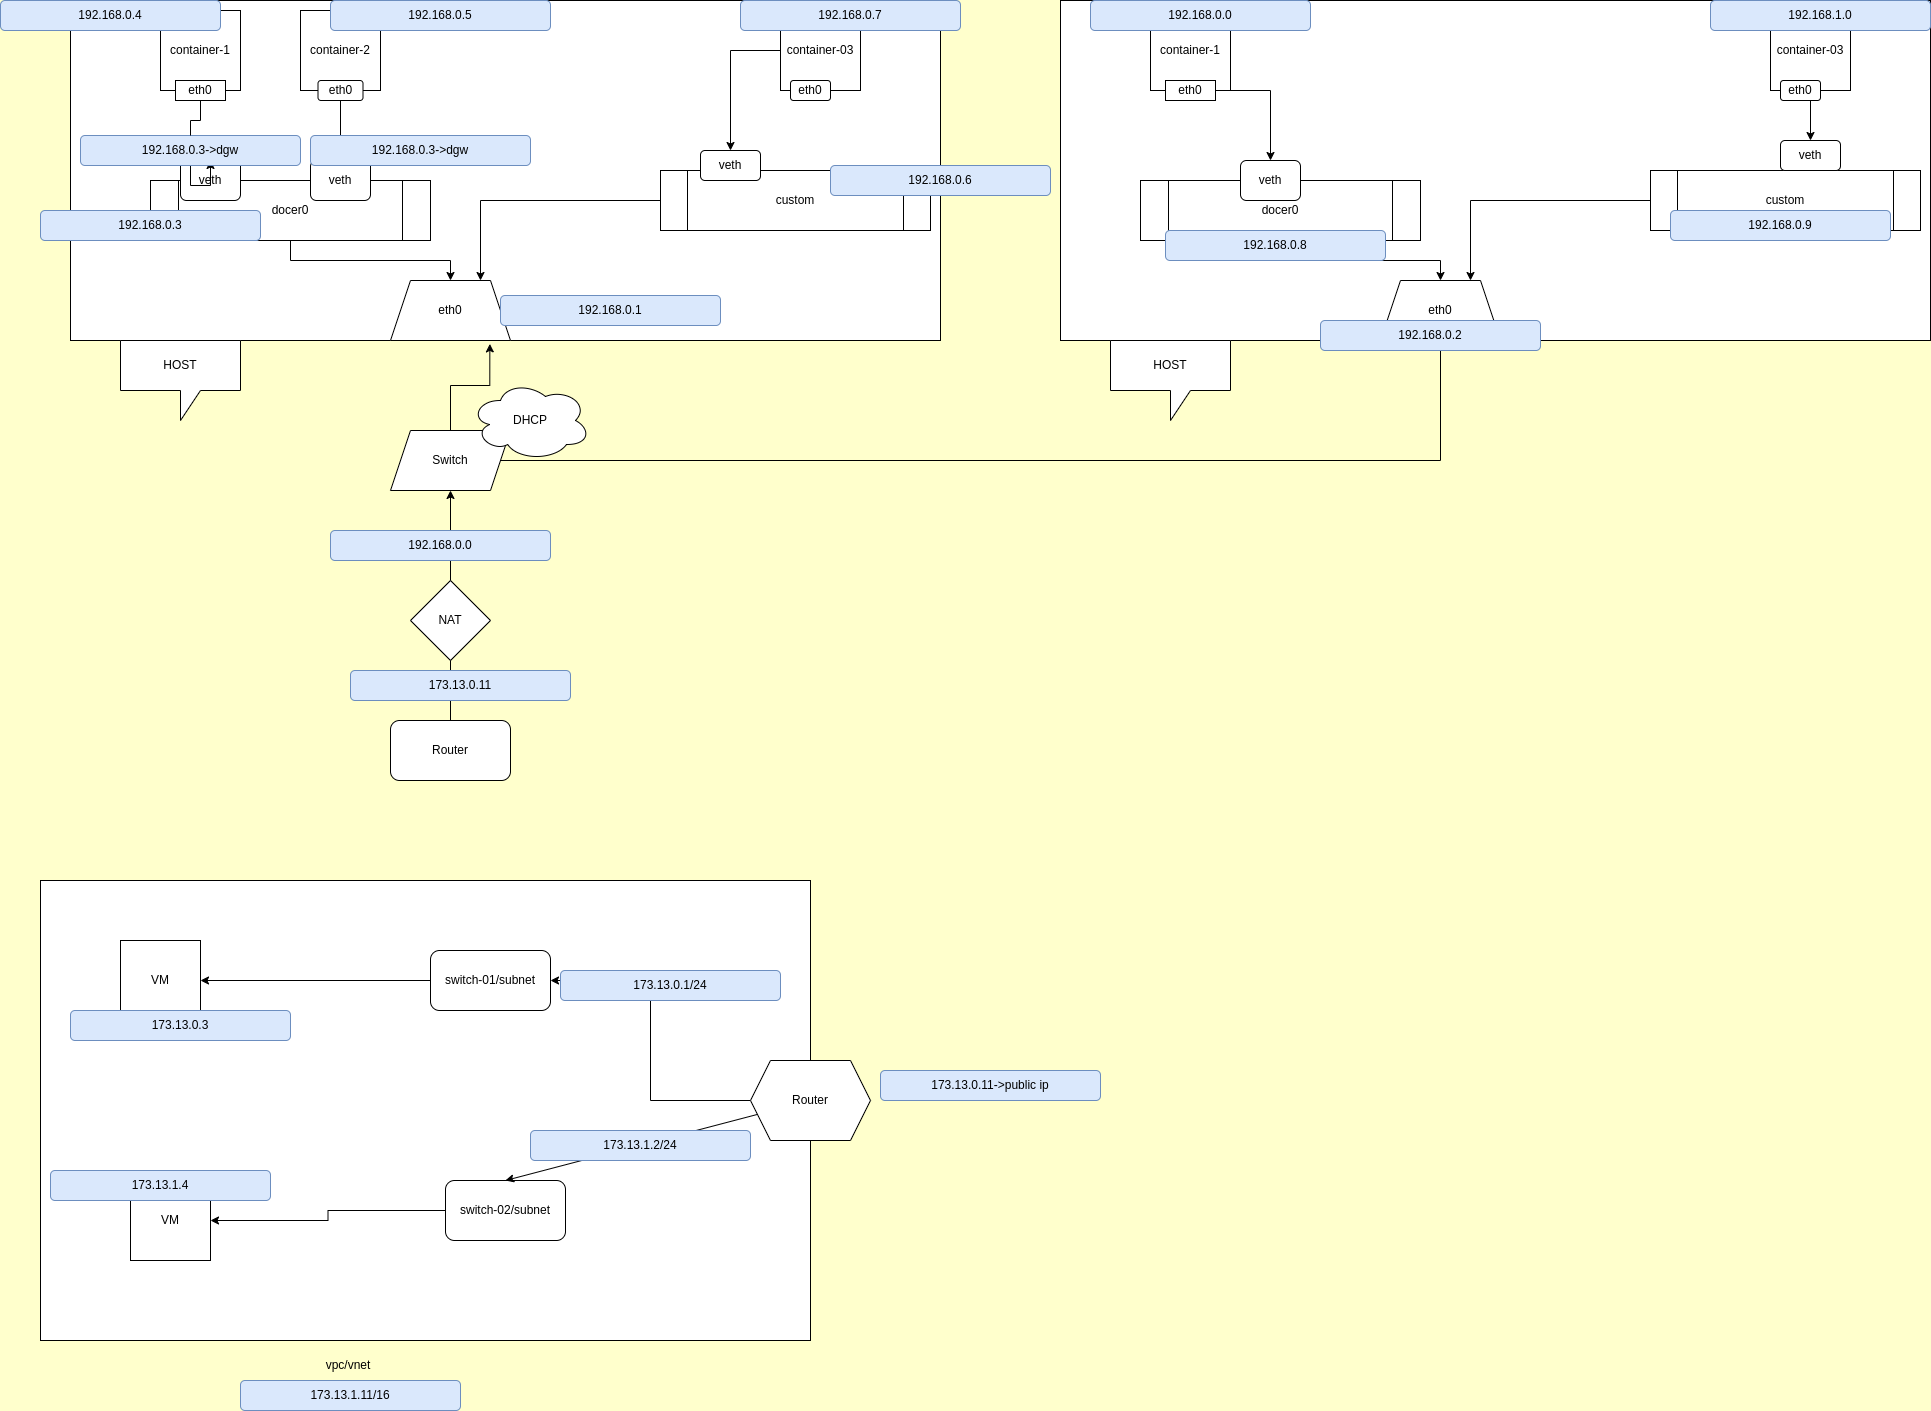

The diagram above was exported from draw.io. Its source (the exported page's mxGraphModel, read from the mxfile embedded in the PNG):
<mxGraphModel dx="1350" dy="805" grid="1" gridSize="10" guides="1" tooltips="1" connect="1" arrows="1" fold="1" page="1" pageScale="1" pageWidth="1600" pageHeight="900" background="#FFFFCC" math="0" shadow="0">
  <root>
    <mxCell id="0" />
    <mxCell id="1" parent="0" />
    <mxCell id="8BzOWUcohh8LIztF_8g_-6" style="edgeStyle=orthogonalEdgeStyle;rounded=0;orthogonalLoop=1;jettySize=auto;html=1;entryX=0.5;entryY=1;entryDx=0;entryDy=0;" edge="1" parent="1" source="8BzOWUcohh8LIztF_8g_-1" target="8BzOWUcohh8LIztF_8g_-2">
      <mxGeometry relative="1" as="geometry" />
    </mxCell>
    <mxCell id="8BzOWUcohh8LIztF_8g_-1" value="Router" style="rounded=1;whiteSpace=wrap;html=1;" vertex="1" parent="1">
      <mxGeometry x="400" y="740" width="120" height="60" as="geometry" />
    </mxCell>
    <mxCell id="8BzOWUcohh8LIztF_8g_-7" style="edgeStyle=orthogonalEdgeStyle;rounded=0;orthogonalLoop=1;jettySize=auto;html=1;entryX=0.482;entryY=1.01;entryDx=0;entryDy=0;entryPerimeter=0;" edge="1" parent="1" source="8BzOWUcohh8LIztF_8g_-2" target="8BzOWUcohh8LIztF_8g_-4">
      <mxGeometry relative="1" as="geometry" />
    </mxCell>
    <mxCell id="8BzOWUcohh8LIztF_8g_-79" style="edgeStyle=orthogonalEdgeStyle;rounded=0;orthogonalLoop=1;jettySize=auto;html=1;entryX=0.5;entryY=1;entryDx=0;entryDy=0;" edge="1" parent="1" source="8BzOWUcohh8LIztF_8g_-2" target="8BzOWUcohh8LIztF_8g_-60">
      <mxGeometry relative="1" as="geometry" />
    </mxCell>
    <mxCell id="8BzOWUcohh8LIztF_8g_-2" value="Switch" style="shape=parallelogram;perimeter=parallelogramPerimeter;whiteSpace=wrap;html=1;fixedSize=1;" vertex="1" parent="1">
      <mxGeometry x="400" y="450" width="120" height="60" as="geometry" />
    </mxCell>
    <mxCell id="8BzOWUcohh8LIztF_8g_-4" value="" style="rounded=0;whiteSpace=wrap;html=1;" vertex="1" parent="1">
      <mxGeometry x="80" y="20" width="870" height="340" as="geometry" />
    </mxCell>
    <mxCell id="8BzOWUcohh8LIztF_8g_-8" value="eth0" style="shape=trapezoid;perimeter=trapezoidPerimeter;whiteSpace=wrap;html=1;fixedSize=1;" vertex="1" parent="1">
      <mxGeometry x="400" y="300" width="120" height="60" as="geometry" />
    </mxCell>
    <mxCell id="8BzOWUcohh8LIztF_8g_-22" style="edgeStyle=orthogonalEdgeStyle;rounded=0;orthogonalLoop=1;jettySize=auto;html=1;entryX=0.5;entryY=0;entryDx=0;entryDy=0;" edge="1" parent="1" source="8BzOWUcohh8LIztF_8g_-9" target="8BzOWUcohh8LIztF_8g_-8">
      <mxGeometry relative="1" as="geometry" />
    </mxCell>
    <mxCell id="8BzOWUcohh8LIztF_8g_-9" value="docer0" style="shape=process;whiteSpace=wrap;html=1;backgroundOutline=1;" vertex="1" parent="1">
      <mxGeometry x="160" y="200" width="280" height="60" as="geometry" />
    </mxCell>
    <mxCell id="8BzOWUcohh8LIztF_8g_-26" style="edgeStyle=orthogonalEdgeStyle;rounded=0;orthogonalLoop=1;jettySize=auto;html=1;entryX=0.75;entryY=0;entryDx=0;entryDy=0;" edge="1" parent="1" source="8BzOWUcohh8LIztF_8g_-10" target="8BzOWUcohh8LIztF_8g_-8">
      <mxGeometry relative="1" as="geometry" />
    </mxCell>
    <mxCell id="8BzOWUcohh8LIztF_8g_-10" value="custom" style="shape=process;whiteSpace=wrap;html=1;backgroundOutline=1;" vertex="1" parent="1">
      <mxGeometry x="670" y="190" width="270" height="60" as="geometry" />
    </mxCell>
    <mxCell id="8BzOWUcohh8LIztF_8g_-11" value="HOST" style="shape=callout;whiteSpace=wrap;html=1;perimeter=calloutPerimeter;" vertex="1" parent="1">
      <mxGeometry x="130" y="360" width="120" height="80" as="geometry" />
    </mxCell>
    <mxCell id="8BzOWUcohh8LIztF_8g_-12" value="veth" style="rounded=1;whiteSpace=wrap;html=1;" vertex="1" parent="1">
      <mxGeometry x="190" y="180" width="60" height="40" as="geometry" />
    </mxCell>
    <mxCell id="8BzOWUcohh8LIztF_8g_-13" value="veth" style="rounded=1;whiteSpace=wrap;html=1;" vertex="1" parent="1">
      <mxGeometry x="320" y="180" width="60" height="40" as="geometry" />
    </mxCell>
    <mxCell id="8BzOWUcohh8LIztF_8g_-14" value="container-1" style="whiteSpace=wrap;html=1;aspect=fixed;" vertex="1" parent="1">
      <mxGeometry x="170" y="30" width="80" height="80" as="geometry" />
    </mxCell>
    <mxCell id="8BzOWUcohh8LIztF_8g_-24" style="edgeStyle=orthogonalEdgeStyle;rounded=0;orthogonalLoop=1;jettySize=auto;html=1;entryX=0.5;entryY=0;entryDx=0;entryDy=0;startArrow=none;" edge="1" parent="1" source="8BzOWUcohh8LIztF_8g_-95" target="8BzOWUcohh8LIztF_8g_-12">
      <mxGeometry relative="1" as="geometry" />
    </mxCell>
    <mxCell id="8BzOWUcohh8LIztF_8g_-15" value="eth0" style="rounded=0;whiteSpace=wrap;html=1;" vertex="1" parent="1">
      <mxGeometry x="185" y="100" width="50" height="20" as="geometry" />
    </mxCell>
    <mxCell id="8BzOWUcohh8LIztF_8g_-16" value="container-2" style="whiteSpace=wrap;html=1;aspect=fixed;" vertex="1" parent="1">
      <mxGeometry x="310" y="30" width="80" height="80" as="geometry" />
    </mxCell>
    <mxCell id="8BzOWUcohh8LIztF_8g_-25" style="edgeStyle=orthogonalEdgeStyle;rounded=0;orthogonalLoop=1;jettySize=auto;html=1;entryX=0.5;entryY=0;entryDx=0;entryDy=0;" edge="1" parent="1" source="8BzOWUcohh8LIztF_8g_-17" target="8BzOWUcohh8LIztF_8g_-13">
      <mxGeometry relative="1" as="geometry" />
    </mxCell>
    <mxCell id="8BzOWUcohh8LIztF_8g_-17" value="eth0" style="rounded=1;whiteSpace=wrap;html=1;" vertex="1" parent="1">
      <mxGeometry x="327.5" y="100" width="45" height="20" as="geometry" />
    </mxCell>
    <mxCell id="8BzOWUcohh8LIztF_8g_-27" value="veth" style="rounded=1;whiteSpace=wrap;html=1;" vertex="1" parent="1">
      <mxGeometry x="710" y="170" width="60" height="30" as="geometry" />
    </mxCell>
    <mxCell id="8BzOWUcohh8LIztF_8g_-30" style="edgeStyle=orthogonalEdgeStyle;rounded=0;orthogonalLoop=1;jettySize=auto;html=1;entryX=0.5;entryY=0;entryDx=0;entryDy=0;" edge="1" parent="1" source="8BzOWUcohh8LIztF_8g_-28" target="8BzOWUcohh8LIztF_8g_-27">
      <mxGeometry relative="1" as="geometry" />
    </mxCell>
    <mxCell id="8BzOWUcohh8LIztF_8g_-28" value="container-03" style="whiteSpace=wrap;html=1;aspect=fixed;" vertex="1" parent="1">
      <mxGeometry x="790" y="30" width="80" height="80" as="geometry" />
    </mxCell>
    <mxCell id="8BzOWUcohh8LIztF_8g_-29" value="eth0" style="rounded=1;whiteSpace=wrap;html=1;" vertex="1" parent="1">
      <mxGeometry x="800" y="100" width="40" height="20" as="geometry" />
    </mxCell>
    <mxCell id="8BzOWUcohh8LIztF_8g_-59" value="" style="rounded=0;whiteSpace=wrap;html=1;" vertex="1" parent="1">
      <mxGeometry x="1070" y="20" width="870" height="340" as="geometry" />
    </mxCell>
    <mxCell id="8BzOWUcohh8LIztF_8g_-60" value="eth0" style="shape=trapezoid;perimeter=trapezoidPerimeter;whiteSpace=wrap;html=1;fixedSize=1;" vertex="1" parent="1">
      <mxGeometry x="1390" y="300" width="120" height="60" as="geometry" />
    </mxCell>
    <mxCell id="8BzOWUcohh8LIztF_8g_-61" style="edgeStyle=orthogonalEdgeStyle;rounded=0;orthogonalLoop=1;jettySize=auto;html=1;entryX=0.5;entryY=0;entryDx=0;entryDy=0;" edge="1" source="8BzOWUcohh8LIztF_8g_-62" target="8BzOWUcohh8LIztF_8g_-60" parent="1">
      <mxGeometry relative="1" as="geometry" />
    </mxCell>
    <mxCell id="8BzOWUcohh8LIztF_8g_-62" value="docer0" style="shape=process;whiteSpace=wrap;html=1;backgroundOutline=1;" vertex="1" parent="1">
      <mxGeometry x="1150" y="200" width="280" height="60" as="geometry" />
    </mxCell>
    <mxCell id="8BzOWUcohh8LIztF_8g_-63" style="edgeStyle=orthogonalEdgeStyle;rounded=0;orthogonalLoop=1;jettySize=auto;html=1;entryX=0.75;entryY=0;entryDx=0;entryDy=0;" edge="1" source="8BzOWUcohh8LIztF_8g_-64" target="8BzOWUcohh8LIztF_8g_-60" parent="1">
      <mxGeometry relative="1" as="geometry" />
    </mxCell>
    <mxCell id="8BzOWUcohh8LIztF_8g_-64" value="custom" style="shape=process;whiteSpace=wrap;html=1;backgroundOutline=1;" vertex="1" parent="1">
      <mxGeometry x="1660" y="190" width="270" height="60" as="geometry" />
    </mxCell>
    <mxCell id="8BzOWUcohh8LIztF_8g_-65" value="HOST" style="shape=callout;whiteSpace=wrap;html=1;perimeter=calloutPerimeter;" vertex="1" parent="1">
      <mxGeometry x="1120" y="360" width="120" height="80" as="geometry" />
    </mxCell>
    <mxCell id="8BzOWUcohh8LIztF_8g_-66" value="veth" style="rounded=1;whiteSpace=wrap;html=1;" vertex="1" parent="1">
      <mxGeometry x="1250" y="180" width="60" height="40" as="geometry" />
    </mxCell>
    <mxCell id="8BzOWUcohh8LIztF_8g_-68" value="container-1" style="whiteSpace=wrap;html=1;aspect=fixed;" vertex="1" parent="1">
      <mxGeometry x="1160" y="30" width="80" height="80" as="geometry" />
    </mxCell>
    <mxCell id="8BzOWUcohh8LIztF_8g_-69" style="edgeStyle=orthogonalEdgeStyle;rounded=0;orthogonalLoop=1;jettySize=auto;html=1;entryX=0.5;entryY=0;entryDx=0;entryDy=0;" edge="1" source="8BzOWUcohh8LIztF_8g_-70" target="8BzOWUcohh8LIztF_8g_-66" parent="1">
      <mxGeometry relative="1" as="geometry" />
    </mxCell>
    <mxCell id="8BzOWUcohh8LIztF_8g_-70" value="eth0" style="rounded=0;whiteSpace=wrap;html=1;" vertex="1" parent="1">
      <mxGeometry x="1175" y="100" width="50" height="20" as="geometry" />
    </mxCell>
    <mxCell id="8BzOWUcohh8LIztF_8g_-74" value="veth" style="rounded=1;whiteSpace=wrap;html=1;" vertex="1" parent="1">
      <mxGeometry x="1790" y="160" width="60" height="30" as="geometry" />
    </mxCell>
    <mxCell id="8BzOWUcohh8LIztF_8g_-75" style="edgeStyle=orthogonalEdgeStyle;rounded=0;orthogonalLoop=1;jettySize=auto;html=1;entryX=0.5;entryY=0;entryDx=0;entryDy=0;" edge="1" source="8BzOWUcohh8LIztF_8g_-76" target="8BzOWUcohh8LIztF_8g_-74" parent="1">
      <mxGeometry relative="1" as="geometry" />
    </mxCell>
    <mxCell id="8BzOWUcohh8LIztF_8g_-76" value="container-03" style="whiteSpace=wrap;html=1;aspect=fixed;" vertex="1" parent="1">
      <mxGeometry x="1780" y="30" width="80" height="80" as="geometry" />
    </mxCell>
    <mxCell id="8BzOWUcohh8LIztF_8g_-77" value="eth0" style="rounded=1;whiteSpace=wrap;html=1;" vertex="1" parent="1">
      <mxGeometry x="1790" y="100" width="40" height="20" as="geometry" />
    </mxCell>
    <mxCell id="8BzOWUcohh8LIztF_8g_-80" value="192.168.0.0" style="rounded=1;whiteSpace=wrap;html=1;fillColor=#dae8fc;strokeColor=#6c8ebf;" vertex="1" parent="1">
      <mxGeometry x="340" y="550" width="220" height="30" as="geometry" />
    </mxCell>
    <mxCell id="8BzOWUcohh8LIztF_8g_-81" value="192.168.0.1" style="rounded=1;whiteSpace=wrap;html=1;fillColor=#dae8fc;strokeColor=#6c8ebf;" vertex="1" parent="1">
      <mxGeometry x="510" y="315" width="220" height="30" as="geometry" />
    </mxCell>
    <mxCell id="8BzOWUcohh8LIztF_8g_-82" value="192.168.0.6" style="rounded=1;whiteSpace=wrap;html=1;fillColor=#dae8fc;strokeColor=#6c8ebf;" vertex="1" parent="1">
      <mxGeometry x="840" y="185" width="220" height="30" as="geometry" />
    </mxCell>
    <mxCell id="8BzOWUcohh8LIztF_8g_-83" value="192.168.0.3" style="rounded=1;whiteSpace=wrap;html=1;fillColor=#dae8fc;strokeColor=#6c8ebf;" vertex="1" parent="1">
      <mxGeometry x="50" y="230" width="220" height="30" as="geometry" />
    </mxCell>
    <mxCell id="8BzOWUcohh8LIztF_8g_-84" value="192.168.0.5" style="rounded=1;whiteSpace=wrap;html=1;fillColor=#dae8fc;strokeColor=#6c8ebf;" vertex="1" parent="1">
      <mxGeometry x="340" y="20" width="220" height="30" as="geometry" />
    </mxCell>
    <mxCell id="8BzOWUcohh8LIztF_8g_-85" value="192.168.0.4" style="rounded=1;whiteSpace=wrap;html=1;fillColor=#dae8fc;strokeColor=#6c8ebf;" vertex="1" parent="1">
      <mxGeometry x="10" y="20" width="220" height="30" as="geometry" />
    </mxCell>
    <mxCell id="8BzOWUcohh8LIztF_8g_-86" value="192.168.0.2" style="rounded=1;whiteSpace=wrap;html=1;fillColor=#dae8fc;strokeColor=#6c8ebf;" vertex="1" parent="1">
      <mxGeometry x="1330" y="340" width="220" height="30" as="geometry" />
    </mxCell>
    <mxCell id="8BzOWUcohh8LIztF_8g_-87" value="192.168.0.8" style="rounded=1;whiteSpace=wrap;html=1;fillColor=#dae8fc;strokeColor=#6c8ebf;" vertex="1" parent="1">
      <mxGeometry x="1175" y="250" width="220" height="30" as="geometry" />
    </mxCell>
    <mxCell id="8BzOWUcohh8LIztF_8g_-88" value="192.168.0.0" style="rounded=1;whiteSpace=wrap;html=1;fillColor=#dae8fc;strokeColor=#6c8ebf;" vertex="1" parent="1">
      <mxGeometry x="1100" y="20" width="220" height="30" as="geometry" />
    </mxCell>
    <mxCell id="8BzOWUcohh8LIztF_8g_-89" value="192.168.0.9" style="rounded=1;whiteSpace=wrap;html=1;fillColor=#dae8fc;strokeColor=#6c8ebf;" vertex="1" parent="1">
      <mxGeometry x="1680" y="230" width="220" height="30" as="geometry" />
    </mxCell>
    <mxCell id="8BzOWUcohh8LIztF_8g_-90" value="192.168.1.0" style="rounded=1;whiteSpace=wrap;html=1;fillColor=#dae8fc;strokeColor=#6c8ebf;" vertex="1" parent="1">
      <mxGeometry x="1720" y="20" width="220" height="30" as="geometry" />
    </mxCell>
    <mxCell id="8BzOWUcohh8LIztF_8g_-91" value="192.168.0.7" style="rounded=1;whiteSpace=wrap;html=1;fillColor=#dae8fc;strokeColor=#6c8ebf;" vertex="1" parent="1">
      <mxGeometry x="750" y="20" width="220" height="30" as="geometry" />
    </mxCell>
    <mxCell id="8BzOWUcohh8LIztF_8g_-92" value="173.13.0.11" style="rounded=1;whiteSpace=wrap;html=1;fillColor=#dae8fc;strokeColor=#6c8ebf;" vertex="1" parent="1">
      <mxGeometry x="360" y="690" width="220" height="30" as="geometry" />
    </mxCell>
    <mxCell id="8BzOWUcohh8LIztF_8g_-93" value="NAT" style="rhombus;whiteSpace=wrap;html=1;" vertex="1" parent="1">
      <mxGeometry x="420" y="600" width="80" height="80" as="geometry" />
    </mxCell>
    <mxCell id="8BzOWUcohh8LIztF_8g_-94" value="DHCP" style="ellipse;shape=cloud;whiteSpace=wrap;html=1;" vertex="1" parent="1">
      <mxGeometry x="480" y="400" width="120" height="80" as="geometry" />
    </mxCell>
    <mxCell id="8BzOWUcohh8LIztF_8g_-95" value="192.168.0.3-&amp;gt;dgw" style="rounded=1;whiteSpace=wrap;html=1;fillColor=#dae8fc;strokeColor=#6c8ebf;" vertex="1" parent="1">
      <mxGeometry x="90" y="155" width="220" height="30" as="geometry" />
    </mxCell>
    <mxCell id="8BzOWUcohh8LIztF_8g_-96" value="" style="edgeStyle=orthogonalEdgeStyle;rounded=0;orthogonalLoop=1;jettySize=auto;html=1;entryX=0.5;entryY=0;entryDx=0;entryDy=0;endArrow=none;" edge="1" parent="1" source="8BzOWUcohh8LIztF_8g_-15" target="8BzOWUcohh8LIztF_8g_-95">
      <mxGeometry relative="1" as="geometry">
        <mxPoint x="210" y="120" as="sourcePoint" />
        <mxPoint x="220" y="180" as="targetPoint" />
      </mxGeometry>
    </mxCell>
    <mxCell id="8BzOWUcohh8LIztF_8g_-97" value="192.168.0.3-&amp;gt;dgw" style="rounded=1;whiteSpace=wrap;html=1;fillColor=#dae8fc;strokeColor=#6c8ebf;" vertex="1" parent="1">
      <mxGeometry x="320" y="155" width="220" height="30" as="geometry" />
    </mxCell>
    <mxCell id="8BzOWUcohh8LIztF_8g_-98" value="" style="rounded=0;whiteSpace=wrap;html=1;" vertex="1" parent="1">
      <mxGeometry x="50" y="900" width="770" height="460" as="geometry" />
    </mxCell>
    <mxCell id="8BzOWUcohh8LIztF_8g_-99" value="vpc/vnet" style="text;html=1;strokeColor=none;fillColor=none;align=center;verticalAlign=middle;whiteSpace=wrap;rounded=0;" vertex="1" parent="1">
      <mxGeometry x="327.5" y="1370" width="60" height="30" as="geometry" />
    </mxCell>
    <mxCell id="8BzOWUcohh8LIztF_8g_-107" style="edgeStyle=orthogonalEdgeStyle;rounded=0;orthogonalLoop=1;jettySize=auto;html=1;entryX=1;entryY=0.5;entryDx=0;entryDy=0;" edge="1" parent="1" source="8BzOWUcohh8LIztF_8g_-100" target="8BzOWUcohh8LIztF_8g_-101">
      <mxGeometry relative="1" as="geometry" />
    </mxCell>
    <mxCell id="8BzOWUcohh8LIztF_8g_-100" value="Router" style="shape=hexagon;perimeter=hexagonPerimeter2;whiteSpace=wrap;html=1;fixedSize=1;" vertex="1" parent="1">
      <mxGeometry x="760" y="1080" width="120" height="80" as="geometry" />
    </mxCell>
    <mxCell id="8BzOWUcohh8LIztF_8g_-105" style="edgeStyle=orthogonalEdgeStyle;rounded=0;orthogonalLoop=1;jettySize=auto;html=1;" edge="1" parent="1" source="8BzOWUcohh8LIztF_8g_-101" target="8BzOWUcohh8LIztF_8g_-103">
      <mxGeometry relative="1" as="geometry" />
    </mxCell>
    <mxCell id="8BzOWUcohh8LIztF_8g_-101" value="switch-01/subnet" style="rounded=1;whiteSpace=wrap;html=1;" vertex="1" parent="1">
      <mxGeometry x="440" y="970" width="120" height="60" as="geometry" />
    </mxCell>
    <mxCell id="8BzOWUcohh8LIztF_8g_-106" style="edgeStyle=orthogonalEdgeStyle;rounded=0;orthogonalLoop=1;jettySize=auto;html=1;" edge="1" parent="1" source="8BzOWUcohh8LIztF_8g_-102" target="8BzOWUcohh8LIztF_8g_-104">
      <mxGeometry relative="1" as="geometry" />
    </mxCell>
    <mxCell id="8BzOWUcohh8LIztF_8g_-102" value="switch-02/subnet" style="rounded=1;whiteSpace=wrap;html=1;" vertex="1" parent="1">
      <mxGeometry x="455" y="1200" width="120" height="60" as="geometry" />
    </mxCell>
    <mxCell id="8BzOWUcohh8LIztF_8g_-103" value="VM" style="whiteSpace=wrap;html=1;aspect=fixed;" vertex="1" parent="1">
      <mxGeometry x="130" y="960" width="80" height="80" as="geometry" />
    </mxCell>
    <mxCell id="8BzOWUcohh8LIztF_8g_-104" value="VM" style="whiteSpace=wrap;html=1;aspect=fixed;" vertex="1" parent="1">
      <mxGeometry x="140" y="1200" width="80" height="80" as="geometry" />
    </mxCell>
    <mxCell id="8BzOWUcohh8LIztF_8g_-108" value="" style="endArrow=classic;html=1;rounded=0;entryX=0.5;entryY=0;entryDx=0;entryDy=0;" edge="1" parent="1" source="8BzOWUcohh8LIztF_8g_-100" target="8BzOWUcohh8LIztF_8g_-102">
      <mxGeometry width="50" height="50" relative="1" as="geometry">
        <mxPoint x="640" y="1290" as="sourcePoint" />
        <mxPoint x="760" y="1120" as="targetPoint" />
      </mxGeometry>
    </mxCell>
    <mxCell id="8BzOWUcohh8LIztF_8g_-109" value="173.13.0.11-&amp;gt;public ip" style="rounded=1;whiteSpace=wrap;html=1;fillColor=#dae8fc;strokeColor=#6c8ebf;" vertex="1" parent="1">
      <mxGeometry x="890" y="1090" width="220" height="30" as="geometry" />
    </mxCell>
    <mxCell id="8BzOWUcohh8LIztF_8g_-110" value="173.13.1.2/24" style="rounded=1;whiteSpace=wrap;html=1;fillColor=#dae8fc;strokeColor=#6c8ebf;" vertex="1" parent="1">
      <mxGeometry x="540" y="1150" width="220" height="30" as="geometry" />
    </mxCell>
    <mxCell id="8BzOWUcohh8LIztF_8g_-111" value="173.13.0.1/24" style="rounded=1;whiteSpace=wrap;html=1;fillColor=#dae8fc;strokeColor=#6c8ebf;" vertex="1" parent="1">
      <mxGeometry x="570" y="990" width="220" height="30" as="geometry" />
    </mxCell>
    <mxCell id="8BzOWUcohh8LIztF_8g_-112" value="173.13.0.3" style="rounded=1;whiteSpace=wrap;html=1;fillColor=#dae8fc;strokeColor=#6c8ebf;" vertex="1" parent="1">
      <mxGeometry x="80" y="1030" width="220" height="30" as="geometry" />
    </mxCell>
    <mxCell id="8BzOWUcohh8LIztF_8g_-113" value="173.13.1.4" style="rounded=1;whiteSpace=wrap;html=1;fillColor=#dae8fc;strokeColor=#6c8ebf;" vertex="1" parent="1">
      <mxGeometry x="60" y="1190" width="220" height="30" as="geometry" />
    </mxCell>
    <mxCell id="8BzOWUcohh8LIztF_8g_-114" value="173.13.1.11/16" style="rounded=1;whiteSpace=wrap;html=1;fillColor=#dae8fc;strokeColor=#6c8ebf;" vertex="1" parent="1">
      <mxGeometry x="250" y="1400" width="220" height="30" as="geometry" />
    </mxCell>
  </root>
</mxGraphModel>